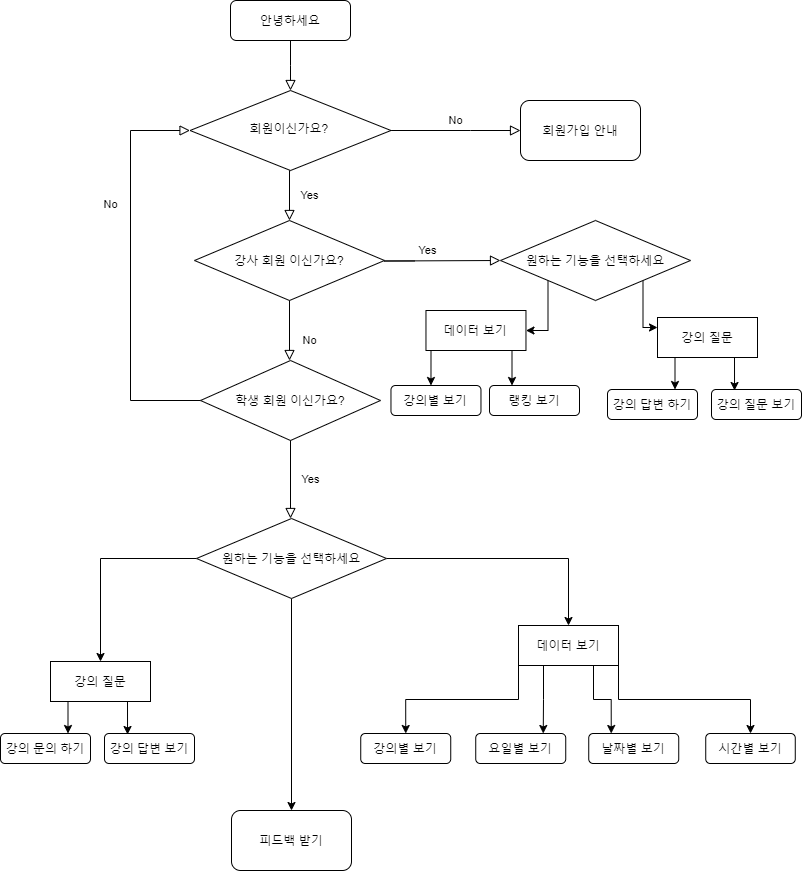

The diagram above was exported from draw.io. Its source (the exported page's mxGraphModel, read from the mxfile embedded in the PNG):
<mxGraphModel dx="730" dy="581" grid="1" gridSize="10" guides="1" tooltips="1" connect="1" arrows="1" fold="1" page="1" pageScale="1" pageWidth="827" pageHeight="1169" math="0" shadow="0">
  <root>
    <mxCell id="WIyWlLk6GJQsqaUBKTNV-0" />
    <mxCell id="WIyWlLk6GJQsqaUBKTNV-1" parent="WIyWlLk6GJQsqaUBKTNV-0" />
    <mxCell id="WIyWlLk6GJQsqaUBKTNV-2" value="" style="rounded=0;html=1;jettySize=auto;orthogonalLoop=1;fontSize=11;endArrow=block;endFill=0;endSize=8;strokeWidth=1;shadow=0;labelBackgroundColor=none;edgeStyle=orthogonalEdgeStyle;" parent="WIyWlLk6GJQsqaUBKTNV-1" source="WIyWlLk6GJQsqaUBKTNV-3" target="WIyWlLk6GJQsqaUBKTNV-6" edge="1">
      <mxGeometry relative="1" as="geometry" />
    </mxCell>
    <mxCell id="WIyWlLk6GJQsqaUBKTNV-3" value="안녕하세요" style="rounded=1;whiteSpace=wrap;html=1;fontSize=12;glass=0;strokeWidth=1;shadow=0;" parent="WIyWlLk6GJQsqaUBKTNV-1" vertex="1">
      <mxGeometry x="243" y="80" width="120" height="40" as="geometry" />
    </mxCell>
    <mxCell id="WIyWlLk6GJQsqaUBKTNV-4" value="Yes" style="rounded=0;html=1;jettySize=auto;orthogonalLoop=1;fontSize=11;endArrow=block;endFill=0;endSize=8;strokeWidth=1;shadow=0;labelBackgroundColor=none;edgeStyle=orthogonalEdgeStyle;exitX=0.5;exitY=1;exitDx=0;exitDy=0;" parent="WIyWlLk6GJQsqaUBKTNV-1" source="WIyWlLk6GJQsqaUBKTNV-6" edge="1">
      <mxGeometry y="20" relative="1" as="geometry">
        <mxPoint as="offset" />
        <mxPoint x="302" y="270" as="sourcePoint" />
        <mxPoint x="302" y="300" as="targetPoint" />
        <Array as="points">
          <mxPoint x="302" y="250" />
        </Array>
      </mxGeometry>
    </mxCell>
    <mxCell id="WIyWlLk6GJQsqaUBKTNV-5" value="No" style="edgeStyle=orthogonalEdgeStyle;rounded=0;html=1;jettySize=auto;orthogonalLoop=1;fontSize=11;endArrow=block;endFill=0;endSize=8;strokeWidth=1;shadow=0;labelBackgroundColor=none;" parent="WIyWlLk6GJQsqaUBKTNV-1" source="WIyWlLk6GJQsqaUBKTNV-6" edge="1">
      <mxGeometry y="10" relative="1" as="geometry">
        <mxPoint as="offset" />
        <mxPoint x="533" y="210" as="targetPoint" />
        <Array as="points">
          <mxPoint x="483" y="210" />
        </Array>
      </mxGeometry>
    </mxCell>
    <mxCell id="WIyWlLk6GJQsqaUBKTNV-6" value="회원이신가요?&amp;nbsp;" style="rhombus;whiteSpace=wrap;html=1;shadow=0;fontFamily=Helvetica;fontSize=12;align=center;strokeWidth=1;spacing=6;spacingTop=-4;" parent="WIyWlLk6GJQsqaUBKTNV-1" vertex="1">
      <mxGeometry x="202.53" y="170" width="200.94" height="80" as="geometry" />
    </mxCell>
    <mxCell id="WIyWlLk6GJQsqaUBKTNV-9" value="Yes" style="edgeStyle=orthogonalEdgeStyle;rounded=0;html=1;jettySize=auto;orthogonalLoop=1;fontSize=11;endArrow=block;endFill=0;endSize=8;strokeWidth=1;shadow=0;labelBackgroundColor=none;exitX=1;exitY=0.5;exitDx=0;exitDy=0;" parent="WIyWlLk6GJQsqaUBKTNV-1" edge="1">
      <mxGeometry y="10" relative="1" as="geometry">
        <mxPoint as="offset" />
        <mxPoint x="427" y="340.5" as="sourcePoint" />
        <mxPoint x="513" y="340" as="targetPoint" />
        <Array as="points">
          <mxPoint x="397" y="340" />
        </Array>
      </mxGeometry>
    </mxCell>
    <mxCell id="JZ5HxSRYAVeCC7r8jIGT-5" value="회원가입 안내" style="rounded=1;whiteSpace=wrap;html=1;" parent="WIyWlLk6GJQsqaUBKTNV-1" vertex="1">
      <mxGeometry x="533" y="180" width="120" height="60" as="geometry" />
    </mxCell>
    <mxCell id="JZ5HxSRYAVeCC7r8jIGT-7" value="강사 회원 이신가요?" style="rhombus;whiteSpace=wrap;html=1;" parent="WIyWlLk6GJQsqaUBKTNV-1" vertex="1">
      <mxGeometry x="207" y="300" width="190" height="80" as="geometry" />
    </mxCell>
    <mxCell id="JZ5HxSRYAVeCC7r8jIGT-8" value="No" style="rounded=0;html=1;jettySize=auto;orthogonalLoop=1;fontSize=11;endArrow=block;endFill=0;endSize=8;strokeWidth=1;shadow=0;labelBackgroundColor=none;edgeStyle=orthogonalEdgeStyle;exitX=0.5;exitY=1;exitDx=0;exitDy=0;" parent="WIyWlLk6GJQsqaUBKTNV-1" source="JZ5HxSRYAVeCC7r8jIGT-7" edge="1">
      <mxGeometry x="0.3333" y="20" relative="1" as="geometry">
        <mxPoint as="offset" />
        <mxPoint x="288" y="450" as="sourcePoint" />
        <mxPoint x="302" y="440" as="targetPoint" />
        <Array as="points" />
      </mxGeometry>
    </mxCell>
    <mxCell id="JZ5HxSRYAVeCC7r8jIGT-43" style="edgeStyle=orthogonalEdgeStyle;rounded=0;orthogonalLoop=1;jettySize=auto;html=1;exitX=0;exitY=1;exitDx=0;exitDy=0;entryX=1;entryY=0.5;entryDx=0;entryDy=0;" parent="WIyWlLk6GJQsqaUBKTNV-1" source="JZ5HxSRYAVeCC7r8jIGT-14" target="JZ5HxSRYAVeCC7r8jIGT-41" edge="1">
      <mxGeometry relative="1" as="geometry" />
    </mxCell>
    <mxCell id="JZ5HxSRYAVeCC7r8jIGT-49" style="edgeStyle=orthogonalEdgeStyle;rounded=0;orthogonalLoop=1;jettySize=auto;html=1;exitX=1;exitY=1;exitDx=0;exitDy=0;entryX=0;entryY=0.25;entryDx=0;entryDy=0;" parent="WIyWlLk6GJQsqaUBKTNV-1" source="JZ5HxSRYAVeCC7r8jIGT-14" target="JZ5HxSRYAVeCC7r8jIGT-47" edge="1">
      <mxGeometry relative="1" as="geometry">
        <Array as="points">
          <mxPoint x="656" y="407" />
        </Array>
      </mxGeometry>
    </mxCell>
    <mxCell id="JZ5HxSRYAVeCC7r8jIGT-14" value="원하는 기능을 선택하세요" style="rhombus;whiteSpace=wrap;html=1;" parent="WIyWlLk6GJQsqaUBKTNV-1" vertex="1">
      <mxGeometry x="513" y="300" width="190" height="80" as="geometry" />
    </mxCell>
    <mxCell id="JZ5HxSRYAVeCC7r8jIGT-15" value="랭킹 보기" style="rounded=1;whiteSpace=wrap;html=1;" parent="WIyWlLk6GJQsqaUBKTNV-1" vertex="1">
      <mxGeometry x="502" y="465" width="90" height="30" as="geometry" />
    </mxCell>
    <mxCell id="JZ5HxSRYAVeCC7r8jIGT-16" value="강의별 보기" style="rounded=1;whiteSpace=wrap;html=1;" parent="WIyWlLk6GJQsqaUBKTNV-1" vertex="1">
      <mxGeometry x="403.47" y="465" width="90" height="30" as="geometry" />
    </mxCell>
    <mxCell id="JZ5HxSRYAVeCC7r8jIGT-19" value="학생 회원 이신가요?" style="rhombus;whiteSpace=wrap;html=1;" parent="WIyWlLk6GJQsqaUBKTNV-1" vertex="1">
      <mxGeometry x="213" y="440" width="180" height="80" as="geometry" />
    </mxCell>
    <mxCell id="JZ5HxSRYAVeCC7r8jIGT-23" value="No" style="rounded=0;html=1;jettySize=auto;orthogonalLoop=1;fontSize=11;endArrow=block;endFill=0;endSize=8;strokeWidth=1;shadow=0;labelBackgroundColor=none;edgeStyle=orthogonalEdgeStyle;exitX=0;exitY=0.5;exitDx=0;exitDy=0;entryX=0;entryY=0.5;entryDx=0;entryDy=0;" parent="WIyWlLk6GJQsqaUBKTNV-1" source="JZ5HxSRYAVeCC7r8jIGT-19" target="WIyWlLk6GJQsqaUBKTNV-6" edge="1">
      <mxGeometry x="0.3333" y="20" relative="1" as="geometry">
        <mxPoint as="offset" />
        <mxPoint x="181" y="465" as="sourcePoint" />
        <mxPoint x="143" y="190" as="targetPoint" />
        <Array as="points">
          <mxPoint x="143" y="480" />
          <mxPoint x="143" y="210" />
        </Array>
      </mxGeometry>
    </mxCell>
    <mxCell id="JZ5HxSRYAVeCC7r8jIGT-24" value="Yes" style="rounded=0;html=1;jettySize=auto;orthogonalLoop=1;fontSize=11;endArrow=block;endFill=0;endSize=8;strokeWidth=1;shadow=0;labelBackgroundColor=none;edgeStyle=orthogonalEdgeStyle;exitX=0.5;exitY=1;exitDx=0;exitDy=0;" parent="WIyWlLk6GJQsqaUBKTNV-1" source="JZ5HxSRYAVeCC7r8jIGT-19" edge="1">
      <mxGeometry y="20" relative="1" as="geometry">
        <mxPoint as="offset" />
        <mxPoint x="304" y="548" as="sourcePoint" />
        <mxPoint x="303" y="598" as="targetPoint" />
        <Array as="points" />
      </mxGeometry>
    </mxCell>
    <mxCell id="JZ5HxSRYAVeCC7r8jIGT-27" value="요일별 보기" style="rounded=1;whiteSpace=wrap;html=1;" parent="WIyWlLk6GJQsqaUBKTNV-1" vertex="1">
      <mxGeometry x="488.24" y="813" width="90" height="30" as="geometry" />
    </mxCell>
    <mxCell id="JZ5HxSRYAVeCC7r8jIGT-28" value="강의별 보기" style="rounded=1;whiteSpace=wrap;html=1;" parent="WIyWlLk6GJQsqaUBKTNV-1" vertex="1">
      <mxGeometry x="373.24" y="813" width="90" height="30" as="geometry" />
    </mxCell>
    <mxCell id="JZ5HxSRYAVeCC7r8jIGT-29" value="날짜별 보기" style="rounded=1;whiteSpace=wrap;html=1;" parent="WIyWlLk6GJQsqaUBKTNV-1" vertex="1">
      <mxGeometry x="601.24" y="813" width="90" height="30" as="geometry" />
    </mxCell>
    <mxCell id="JZ5HxSRYAVeCC7r8jIGT-30" value="시간별 보기" style="rounded=1;whiteSpace=wrap;html=1;" parent="WIyWlLk6GJQsqaUBKTNV-1" vertex="1">
      <mxGeometry x="718.24" y="813" width="89.53" height="30" as="geometry" />
    </mxCell>
    <mxCell id="JZ5HxSRYAVeCC7r8jIGT-36" value="강의 답변 하기" style="rounded=1;whiteSpace=wrap;html=1;" parent="WIyWlLk6GJQsqaUBKTNV-1" vertex="1">
      <mxGeometry x="620" y="469" width="90" height="30" as="geometry" />
    </mxCell>
    <mxCell id="JZ5HxSRYAVeCC7r8jIGT-37" value="강의 질문 보기" style="rounded=1;whiteSpace=wrap;html=1;" parent="WIyWlLk6GJQsqaUBKTNV-1" vertex="1">
      <mxGeometry x="724" y="469" width="90" height="30" as="geometry" />
    </mxCell>
    <mxCell id="JZ5HxSRYAVeCC7r8jIGT-45" style="edgeStyle=orthogonalEdgeStyle;rounded=0;orthogonalLoop=1;jettySize=auto;html=1;exitX=0.5;exitY=1;exitDx=0;exitDy=0;entryX=0.5;entryY=0;entryDx=0;entryDy=0;" parent="WIyWlLk6GJQsqaUBKTNV-1" edge="1">
      <mxGeometry relative="1" as="geometry">
        <mxPoint x="483.47000000000025" y="430" as="sourcePoint" />
        <mxPoint x="443.47000000000025" y="465" as="targetPoint" />
      </mxGeometry>
    </mxCell>
    <mxCell id="JZ5HxSRYAVeCC7r8jIGT-46" style="edgeStyle=orthogonalEdgeStyle;rounded=0;orthogonalLoop=1;jettySize=auto;html=1;exitX=0.75;exitY=1;exitDx=0;exitDy=0;entryX=0.25;entryY=0;entryDx=0;entryDy=0;" parent="WIyWlLk6GJQsqaUBKTNV-1" source="JZ5HxSRYAVeCC7r8jIGT-41" target="JZ5HxSRYAVeCC7r8jIGT-15" edge="1">
      <mxGeometry relative="1" as="geometry" />
    </mxCell>
    <mxCell id="JZ5HxSRYAVeCC7r8jIGT-41" value="데이터 보기" style="rounded=0;whiteSpace=wrap;html=1;" parent="WIyWlLk6GJQsqaUBKTNV-1" vertex="1">
      <mxGeometry x="438.47" y="390" width="100" height="40" as="geometry" />
    </mxCell>
    <mxCell id="JZ5HxSRYAVeCC7r8jIGT-53" style="edgeStyle=orthogonalEdgeStyle;rounded=0;orthogonalLoop=1;jettySize=auto;html=1;exitX=0.25;exitY=1;exitDx=0;exitDy=0;entryX=0.75;entryY=0;entryDx=0;entryDy=0;" parent="WIyWlLk6GJQsqaUBKTNV-1" source="JZ5HxSRYAVeCC7r8jIGT-47" target="JZ5HxSRYAVeCC7r8jIGT-36" edge="1">
      <mxGeometry relative="1" as="geometry">
        <mxPoint x="688" y="460" as="targetPoint" />
      </mxGeometry>
    </mxCell>
    <mxCell id="JZ5HxSRYAVeCC7r8jIGT-54" style="edgeStyle=orthogonalEdgeStyle;rounded=0;orthogonalLoop=1;jettySize=auto;html=1;exitX=0.75;exitY=1;exitDx=0;exitDy=0;entryX=0.256;entryY=0.033;entryDx=0;entryDy=0;entryPerimeter=0;" parent="WIyWlLk6GJQsqaUBKTNV-1" source="JZ5HxSRYAVeCC7r8jIGT-47" target="JZ5HxSRYAVeCC7r8jIGT-37" edge="1">
      <mxGeometry relative="1" as="geometry">
        <mxPoint x="747" y="460" as="targetPoint" />
        <Array as="points">
          <mxPoint x="747" y="437" />
        </Array>
      </mxGeometry>
    </mxCell>
    <mxCell id="JZ5HxSRYAVeCC7r8jIGT-47" value="강의 질문" style="rounded=0;whiteSpace=wrap;html=1;" parent="WIyWlLk6GJQsqaUBKTNV-1" vertex="1">
      <mxGeometry x="670" y="397" width="100" height="40" as="geometry" />
    </mxCell>
    <mxCell id="JZ5HxSRYAVeCC7r8jIGT-70" style="edgeStyle=orthogonalEdgeStyle;rounded=0;orthogonalLoop=1;jettySize=auto;html=1;exitX=1;exitY=0.5;exitDx=0;exitDy=0;entryX=0.5;entryY=0;entryDx=0;entryDy=0;" parent="WIyWlLk6GJQsqaUBKTNV-1" source="JZ5HxSRYAVeCC7r8jIGT-57" target="JZ5HxSRYAVeCC7r8jIGT-64" edge="1">
      <mxGeometry relative="1" as="geometry" />
    </mxCell>
    <mxCell id="JZ5HxSRYAVeCC7r8jIGT-80" style="edgeStyle=orthogonalEdgeStyle;rounded=0;orthogonalLoop=1;jettySize=auto;html=1;exitX=0;exitY=0.5;exitDx=0;exitDy=0;entryX=0.5;entryY=0;entryDx=0;entryDy=0;" parent="WIyWlLk6GJQsqaUBKTNV-1" source="JZ5HxSRYAVeCC7r8jIGT-57" target="JZ5HxSRYAVeCC7r8jIGT-67" edge="1">
      <mxGeometry relative="1" as="geometry" />
    </mxCell>
    <mxCell id="JZ5HxSRYAVeCC7r8jIGT-81" style="edgeStyle=orthogonalEdgeStyle;rounded=0;orthogonalLoop=1;jettySize=auto;html=1;exitX=0.5;exitY=1;exitDx=0;exitDy=0;entryX=0.5;entryY=0;entryDx=0;entryDy=0;" parent="WIyWlLk6GJQsqaUBKTNV-1" source="JZ5HxSRYAVeCC7r8jIGT-57" target="JZ5HxSRYAVeCC7r8jIGT-79" edge="1">
      <mxGeometry relative="1" as="geometry" />
    </mxCell>
    <mxCell id="JZ5HxSRYAVeCC7r8jIGT-57" value="원하는 기능을 선택하세요" style="rhombus;whiteSpace=wrap;html=1;" parent="WIyWlLk6GJQsqaUBKTNV-1" vertex="1">
      <mxGeometry x="209" y="598" width="190" height="80" as="geometry" />
    </mxCell>
    <mxCell id="JZ5HxSRYAVeCC7r8jIGT-60" value="강의 문의 하기" style="rounded=1;whiteSpace=wrap;html=1;" parent="WIyWlLk6GJQsqaUBKTNV-1" vertex="1">
      <mxGeometry x="13" y="813" width="90" height="30" as="geometry" />
    </mxCell>
    <mxCell id="JZ5HxSRYAVeCC7r8jIGT-61" value="강의 답변 보기" style="rounded=1;whiteSpace=wrap;html=1;" parent="WIyWlLk6GJQsqaUBKTNV-1" vertex="1">
      <mxGeometry x="117" y="813" width="90" height="30" as="geometry" />
    </mxCell>
    <mxCell id="JZ5HxSRYAVeCC7r8jIGT-74" style="edgeStyle=orthogonalEdgeStyle;rounded=0;orthogonalLoop=1;jettySize=auto;html=1;exitX=0;exitY=1;exitDx=0;exitDy=0;entryX=0.5;entryY=0;entryDx=0;entryDy=0;" parent="WIyWlLk6GJQsqaUBKTNV-1" source="JZ5HxSRYAVeCC7r8jIGT-64" target="JZ5HxSRYAVeCC7r8jIGT-28" edge="1">
      <mxGeometry relative="1" as="geometry" />
    </mxCell>
    <mxCell id="JZ5HxSRYAVeCC7r8jIGT-75" style="edgeStyle=orthogonalEdgeStyle;rounded=0;orthogonalLoop=1;jettySize=auto;html=1;exitX=0.25;exitY=1;exitDx=0;exitDy=0;entryX=0.75;entryY=0;entryDx=0;entryDy=0;" parent="WIyWlLk6GJQsqaUBKTNV-1" source="JZ5HxSRYAVeCC7r8jIGT-64" target="JZ5HxSRYAVeCC7r8jIGT-27" edge="1">
      <mxGeometry relative="1" as="geometry">
        <mxPoint x="556" y="810" as="targetPoint" />
      </mxGeometry>
    </mxCell>
    <mxCell id="JZ5HxSRYAVeCC7r8jIGT-77" style="edgeStyle=orthogonalEdgeStyle;rounded=0;orthogonalLoop=1;jettySize=auto;html=1;exitX=0.75;exitY=1;exitDx=0;exitDy=0;entryX=0.25;entryY=0;entryDx=0;entryDy=0;" parent="WIyWlLk6GJQsqaUBKTNV-1" source="JZ5HxSRYAVeCC7r8jIGT-64" target="JZ5HxSRYAVeCC7r8jIGT-29" edge="1">
      <mxGeometry relative="1" as="geometry" />
    </mxCell>
    <mxCell id="JZ5HxSRYAVeCC7r8jIGT-78" style="edgeStyle=orthogonalEdgeStyle;rounded=0;orthogonalLoop=1;jettySize=auto;html=1;exitX=1;exitY=1;exitDx=0;exitDy=0;entryX=0.5;entryY=0;entryDx=0;entryDy=0;" parent="WIyWlLk6GJQsqaUBKTNV-1" source="JZ5HxSRYAVeCC7r8jIGT-64" target="JZ5HxSRYAVeCC7r8jIGT-30" edge="1">
      <mxGeometry relative="1" as="geometry" />
    </mxCell>
    <mxCell id="JZ5HxSRYAVeCC7r8jIGT-64" value="데이터 보기" style="rounded=0;whiteSpace=wrap;html=1;" parent="WIyWlLk6GJQsqaUBKTNV-1" vertex="1">
      <mxGeometry x="531" y="705" width="100" height="40" as="geometry" />
    </mxCell>
    <mxCell id="JZ5HxSRYAVeCC7r8jIGT-65" style="edgeStyle=orthogonalEdgeStyle;rounded=0;orthogonalLoop=1;jettySize=auto;html=1;exitX=0.25;exitY=1;exitDx=0;exitDy=0;entryX=0.75;entryY=0;entryDx=0;entryDy=0;" parent="WIyWlLk6GJQsqaUBKTNV-1" source="JZ5HxSRYAVeCC7r8jIGT-67" target="JZ5HxSRYAVeCC7r8jIGT-60" edge="1">
      <mxGeometry relative="1" as="geometry">
        <mxPoint x="81" y="804" as="targetPoint" />
      </mxGeometry>
    </mxCell>
    <mxCell id="JZ5HxSRYAVeCC7r8jIGT-66" style="edgeStyle=orthogonalEdgeStyle;rounded=0;orthogonalLoop=1;jettySize=auto;html=1;exitX=0.75;exitY=1;exitDx=0;exitDy=0;entryX=0.256;entryY=0.033;entryDx=0;entryDy=0;entryPerimeter=0;" parent="WIyWlLk6GJQsqaUBKTNV-1" source="JZ5HxSRYAVeCC7r8jIGT-67" target="JZ5HxSRYAVeCC7r8jIGT-61" edge="1">
      <mxGeometry relative="1" as="geometry">
        <mxPoint x="140" y="804" as="targetPoint" />
        <Array as="points">
          <mxPoint x="140" y="781" />
        </Array>
      </mxGeometry>
    </mxCell>
    <mxCell id="JZ5HxSRYAVeCC7r8jIGT-67" value="강의 질문" style="rounded=0;whiteSpace=wrap;html=1;" parent="WIyWlLk6GJQsqaUBKTNV-1" vertex="1">
      <mxGeometry x="63" y="741" width="100" height="40" as="geometry" />
    </mxCell>
    <mxCell id="JZ5HxSRYAVeCC7r8jIGT-79" value="피드백 받기" style="rounded=1;whiteSpace=wrap;html=1;" parent="WIyWlLk6GJQsqaUBKTNV-1" vertex="1">
      <mxGeometry x="244" y="890" width="120" height="60" as="geometry" />
    </mxCell>
  </root>
</mxGraphModel>